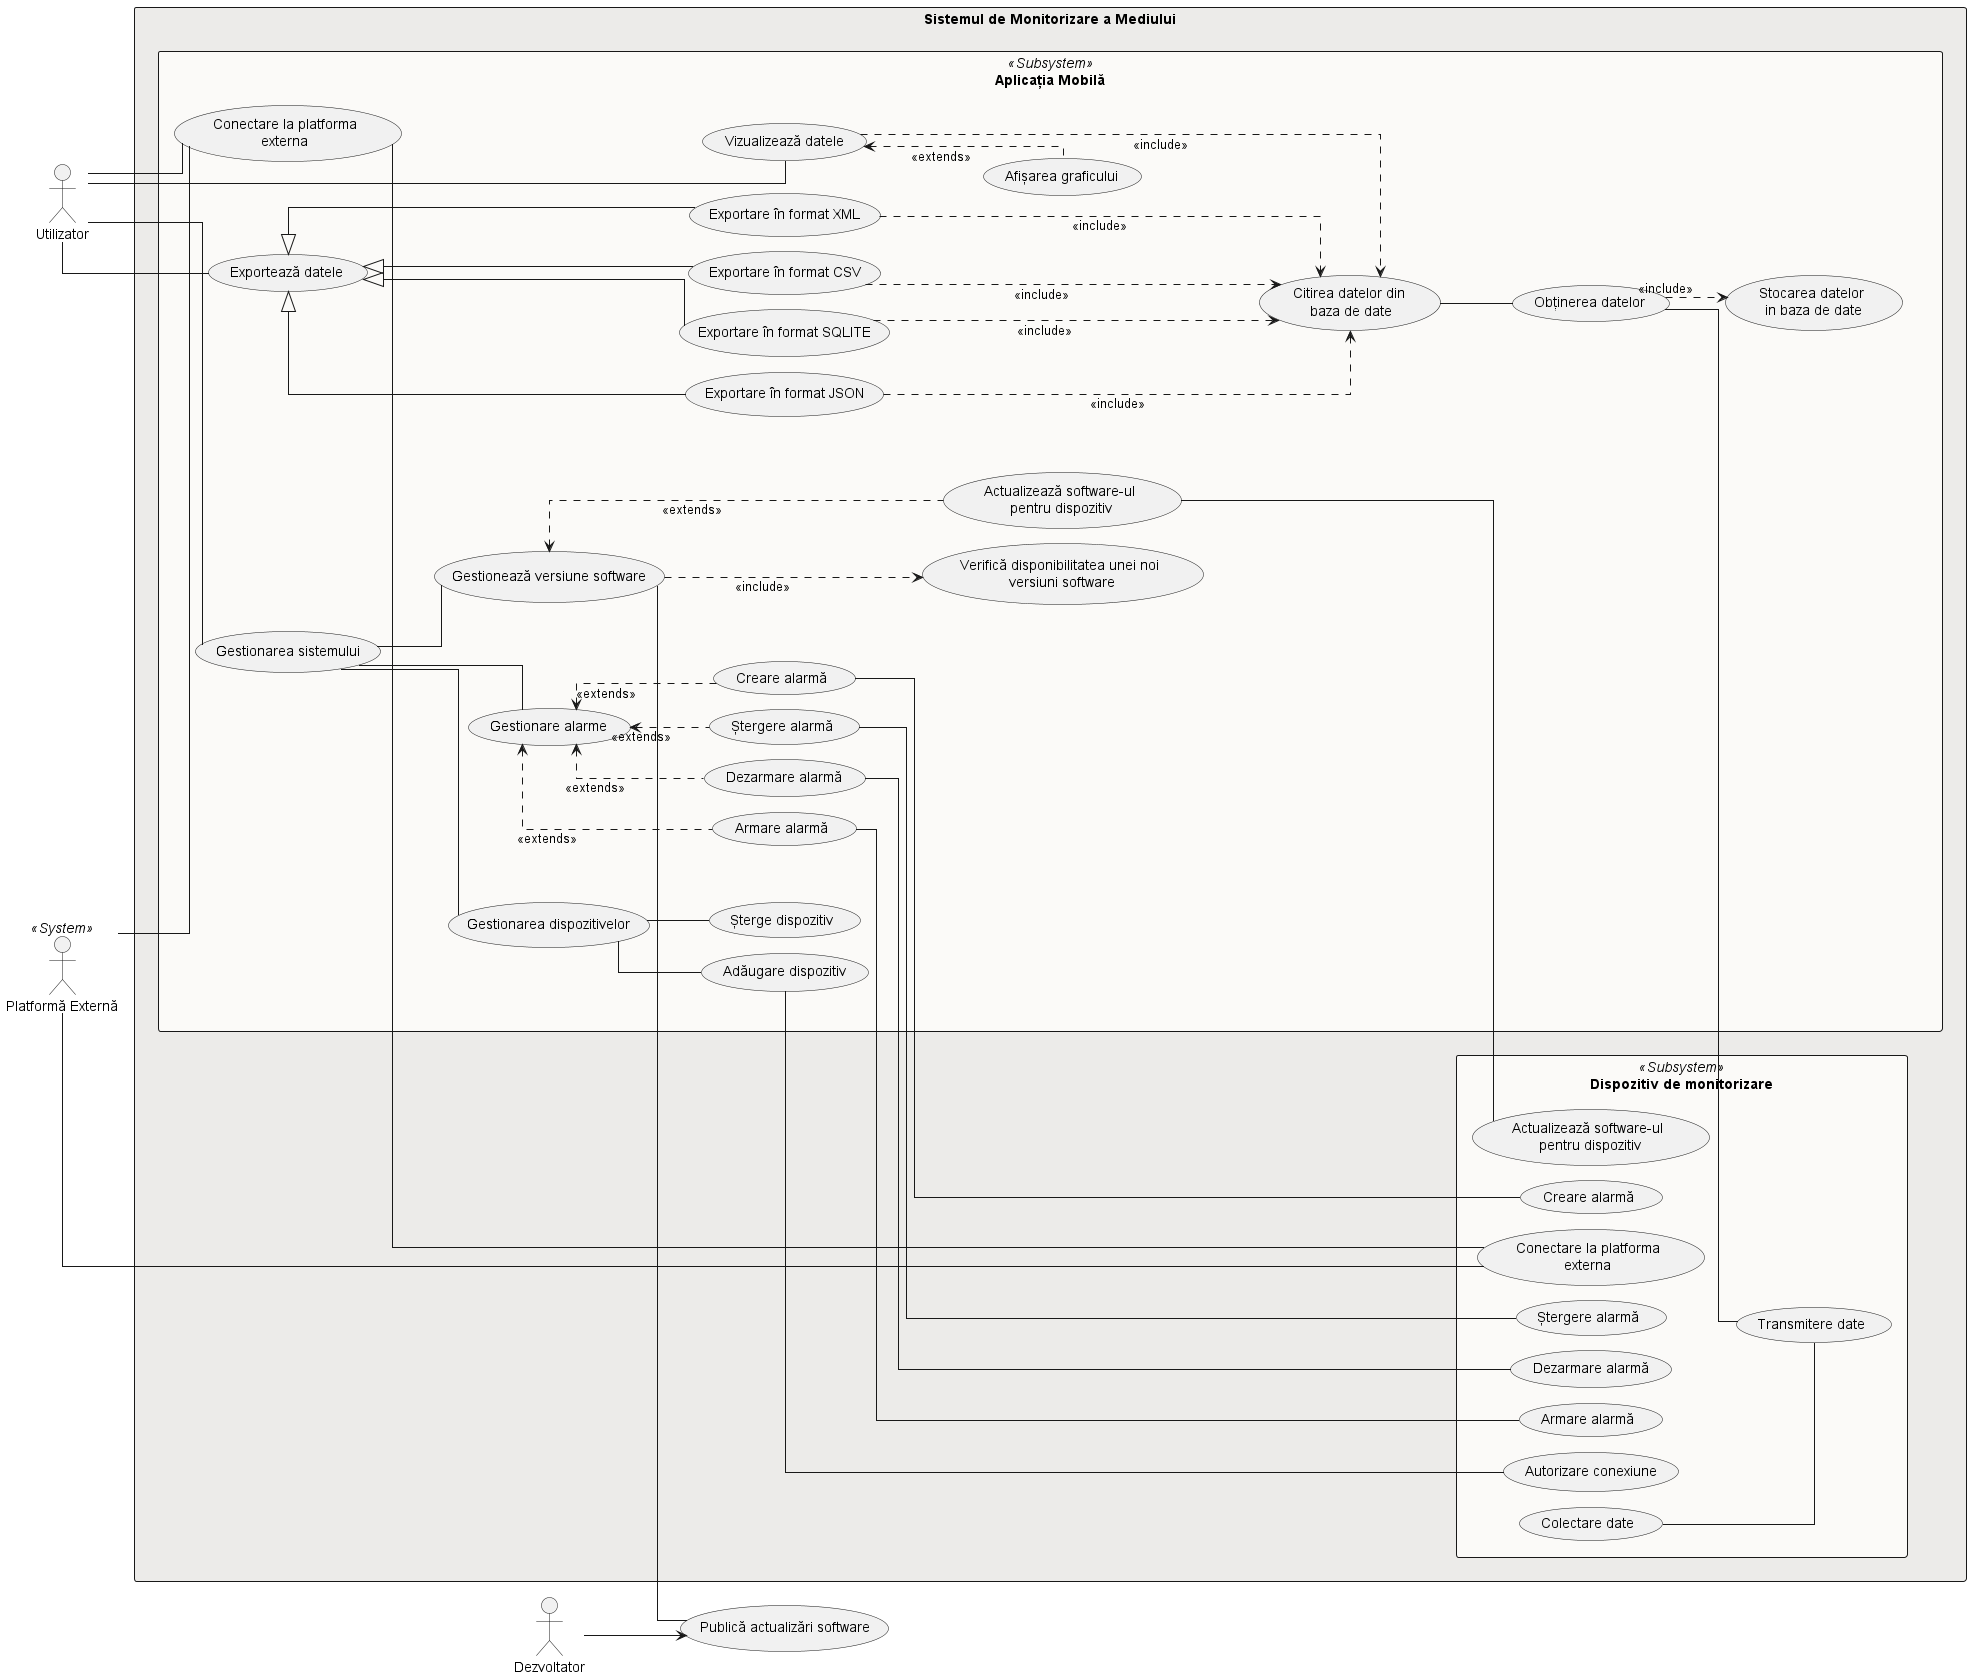

The diagram above was rendered by PlantUML. Its source (embedded in the PNG):
@startuml
'!pragma ratio 1.3
skinparam nodesep 15
skinparam ranksep 15
skinparam linetype ortho
left to right direction
'!theme crt-green7

actor Utilizator as U
actor "Platformă Externă" as PE <<System>>
actor Dezvoltator as Dev

usecase "Publică actualizări software" as update

rectangle "Sistemul de Monitorizare a Mediului" #ecebe9 {
    rectangle "Aplicația Mobilă" << Subsystem >> #fbfaf8 {
        usecase "Vizualizează datele" as ap_1
            usecase "Afișarea graficului" as ap_11
        together {
            usecase "Exportează datele" as ap_2
                usecase "Exportare în format CSV" as ap_21
                usecase "Exportare în format XML" as ap_22
                usecase "Exportare în format JSON" as ap_23
                usecase "Exportare în format SQLITE" as ap_24
        }
        usecase "Gestionarea sistemului" as ap_3
            together {
                usecase "Gestionarea dispozitivelor" as ap_31
                    usecase "Adăugare dispozitiv" as ap_311
                    usecase "Șterge dispozitiv" as ap_312
            }
            together {
                usecase "Gestionare alarme" as ap_32
                    usecase "Creare alarmă" as ap_321
                    usecase "Ștergere alarmă" as ap_322
                    usecase "Armare alarmă" as ap_323
                    usecase "Dezarmare alarmă" as ap_324
            }
            together {
                usecase "Gestionează versiune software" as ap_33
                    usecase "Verifică disponibilitatea unei noi\n versiuni software" as ap_331
                    usecase "Actualizează software-ul\n pentru dispozitiv" as ap_332
            }
        usecase "Conectare la platforma\n externa " as ap_4
        together {
            usecase "Obținerea datelor" as ap_5
            usecase "Stocarea datelor \nin baza de date" as ap_6
            usecase "Citirea datelor din\n baza de date" as ap_7
        }
    }

    rectangle "Dispozitiv de monitorizare" << Subsystem >> #fbfaf8 {
        usecase "Creare alarmă" as dv_11
        usecase "Ștergere alarmă" as dv_12
        usecase "Armare alarmă" as dv_13
        usecase "Dezarmare alarmă" as dv_14
        usecase "Actualizează software-ul\n pentru dispozitiv" as dv_2
        usecase "Conectare la platforma\n externa " as dv_3
        usecase "Autorizare conexiune" as dv_4
        usecase "Colectare date" as dv_5
        usecase "Transmitere date" as dv_6
    }
}

U -- ap_1
    ap_1 <.. ap_11 : <<extends>>
U -- ap_2
    ap_2 <|--- ap_21
    ap_2 <|--- ap_22
    ap_2 <|--- ap_23
    ap_2 <|--- ap_24
U -- ap_3
    ap_3 -- ap_31
        ap_31 -- ap_311
            ap_311 -- dv_4
        ap_31 -- ap_312
    ap_3 -- ap_32
        ap_32 <.. ap_321 : <<extends>>
        ap_32 <.. ap_322 : <<extends>>
        ap_32 <.. ap_323 : <<extends>>
        ap_32 <.. ap_324 : <<extends>>
            ap_321 -- dv_11
            ap_322 -- dv_12
            ap_323 -- dv_13
            ap_324 -- dv_14
    ap_3 -- ap_33
        ap_33 -- update
        ap_33 ...> ap_331 : <<include>>
        ap_33 <... ap_332 : <<extends>>
            ap_332 -- dv_2
ap_21 ...> ap_7 : <<include>>            
ap_22 ...> ap_7 : <<include>>            
ap_23 ...> ap_7 : <<include>>            
ap_24 ...> ap_7 : <<include>>            
ap_1 ...> ap_7 : <<include>>
ap_5 ..> ap_6 : <<include>>
ap_7 -- ap_5
ap_5 -- dv_6

dv_5 -- dv_6

U -- ap_4
    ap_4 -- dv_3
PE -- dv_3
PE -- ap_4

Dev --> update

@enduml